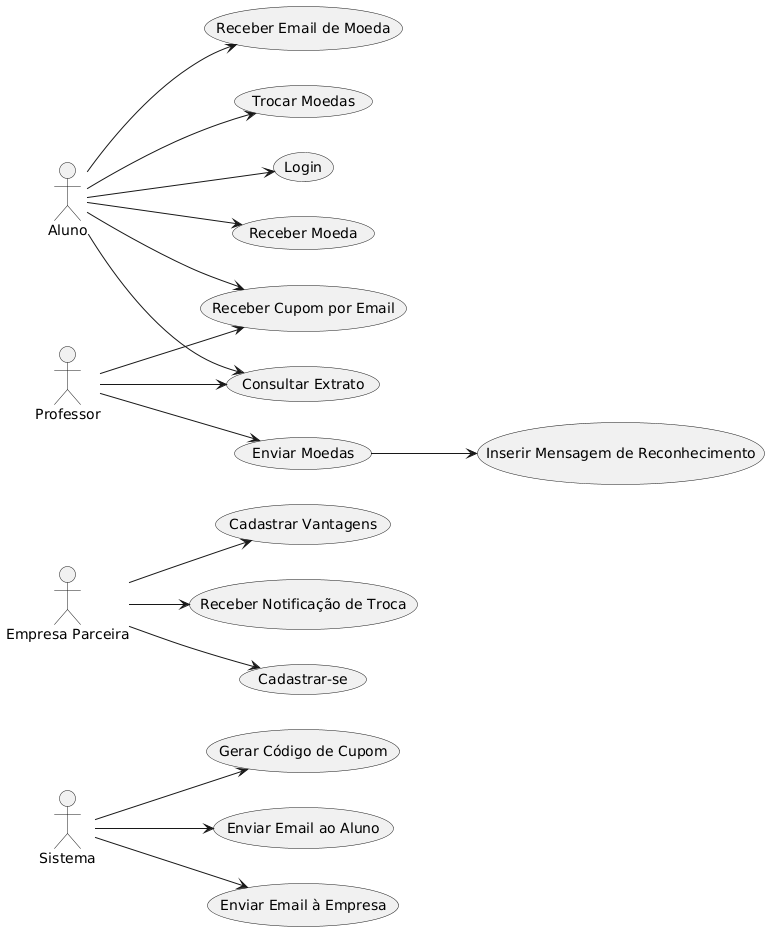

The diagram above was rendered by PlantUML. Its source (embedded in the PNG):
@startuml
left to right direction

actor Sistema
actor "Empresa Parceira" as Empresa
actor Aluno
actor Professor

' Casos de uso do Sistema
Sistema --> (Gerar Código de Cupom)
Sistema --> (Enviar Email ao Aluno)
Sistema --> (Enviar Email à Empresa)

' Casos de uso da Empresa
Empresa --> (Cadastrar Vantagens)
Empresa --> (Receber Notificação de Troca)
Empresa --> (Cadastrar-se)

' Casos de uso do Aluno
Aluno --> (Trocar Moedas)
Aluno --> (Login)
Aluno --> (Consultar Extrato)
Aluno --> (Receber Moeda)
Aluno --> (Receber Email de Moeda)
Aluno --> (Receber Cupom por Email)

' Casos de uso do Professor
Professor --> (Enviar Moedas)
Professor --> (Consultar Extrato)
Professor --> (Receber Cupom por Email)

(Enviar Moedas) --> (Inserir Mensagem de Reconhecimento)
@enduml